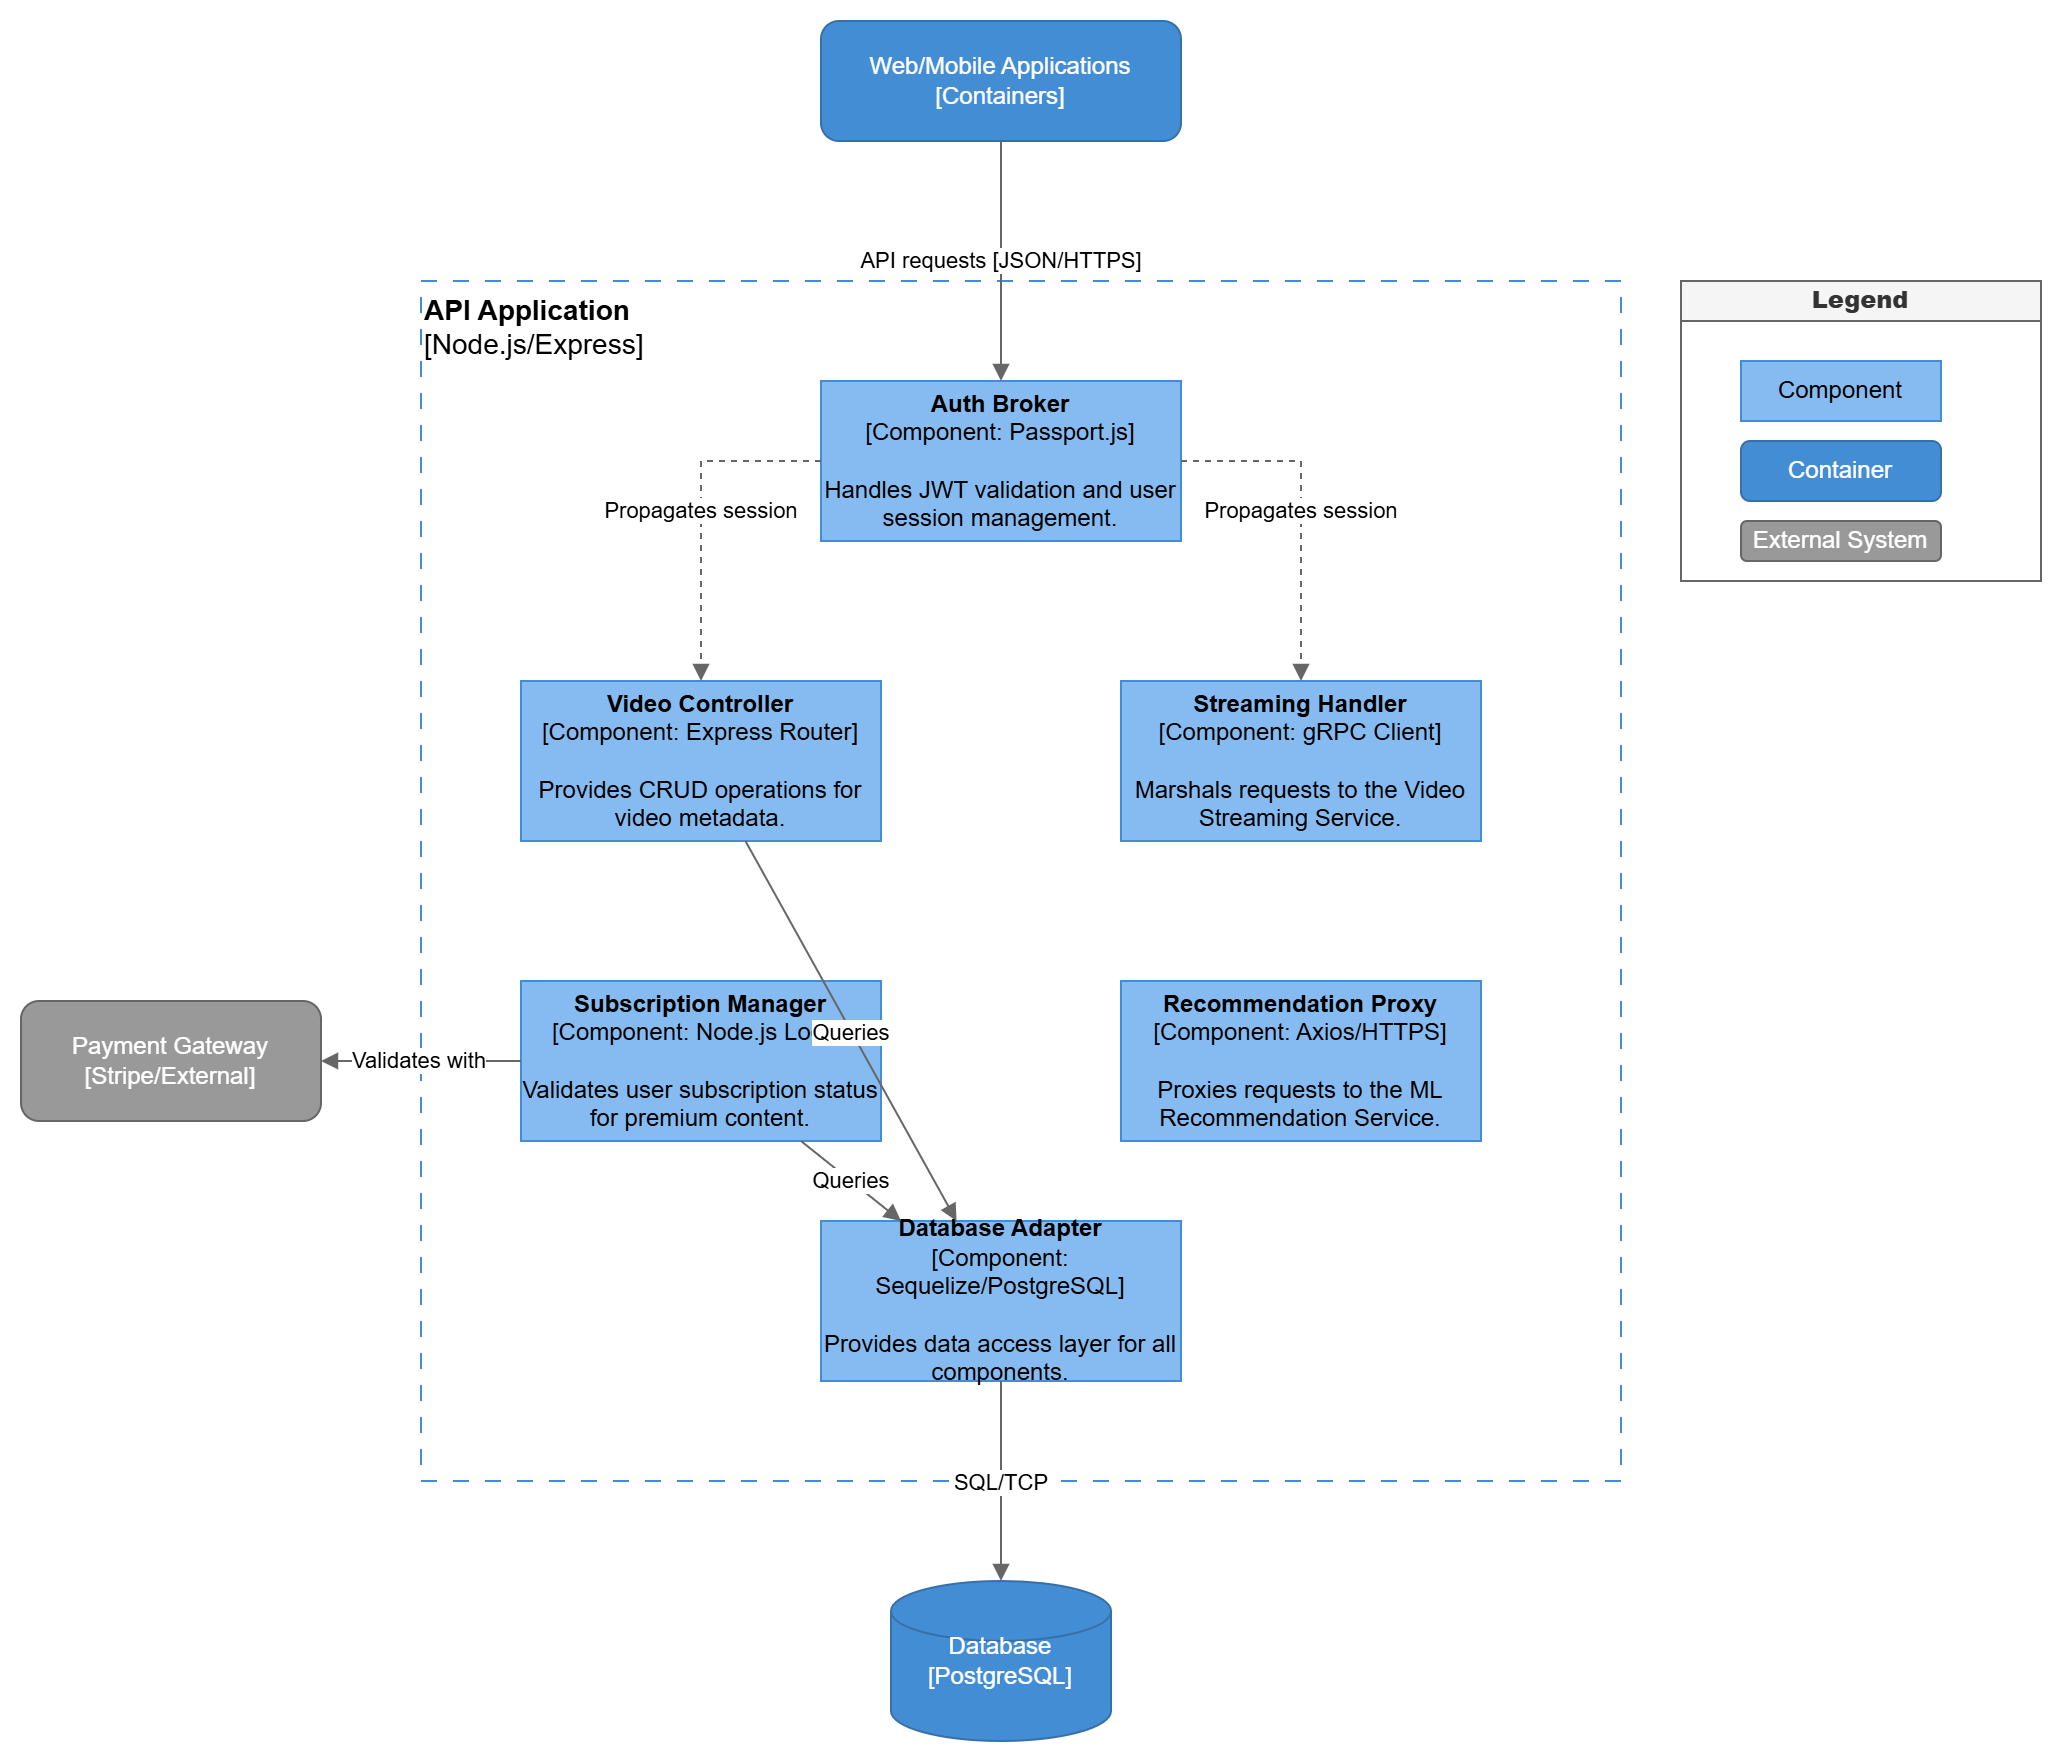

The diagram above was exported from draw.io. Its source (the exported page's mxGraphModel, read from the mxfile embedded in the PNG):
<mxGraphModel dx="1367" dy="1701" grid="1" gridSize="10" guides="1" tooltips="1" connect="1" arrows="1" fold="1" page="1" pageScale="1" pageWidth="850" pageHeight="1100" math="0" shadow="0">
  <root>
    <mxCell id="0" />
    <mxCell id="1" parent="0" />
    <mxCell id="axa9pkNM6RauptXak8ZO-58" parent="1" style="swimlane;whiteSpace=wrap;html=1;startSize=20;fillColor=#f5f5f5;fontColor=#333333;strokeColor=#666666;" value="&lt;b&gt;Legend&lt;/b&gt;" vertex="1">
      <mxGeometry height="150" width="180" x="880" y="50" as="geometry" />
    </mxCell>
    <mxCell id="axa9pkNM6RauptXak8ZO-59" parent="axa9pkNM6RauptXak8ZO-58" style="rounded=0;whiteSpace=wrap;html=1;fillColor=#85BBF0;fontColor=#000000;strokeColor=#438DD5;" value="Component" vertex="1">
      <mxGeometry height="30" width="100" x="30" y="40" as="geometry" />
    </mxCell>
    <mxCell id="axa9pkNM6RauptXak8ZO-60" parent="axa9pkNM6RauptXak8ZO-58" style="rounded=1;whiteSpace=wrap;html=1;fillColor=#438DD5;fontColor=#ffffff;strokeColor=#3670A8;" value="Container" vertex="1">
      <mxGeometry height="30" width="100" x="30" y="80" as="geometry" />
    </mxCell>
    <mxCell id="axa9pkNM6RauptXak8ZO-61" parent="axa9pkNM6RauptXak8ZO-58" style="rounded=1;whiteSpace=wrap;html=1;fillColor=#999999;fontColor=#ffffff;strokeColor=#666666;" value="External System" vertex="1">
      <mxGeometry height="20" width="100" x="30" y="120" as="geometry" />
    </mxCell>
    <mxCell id="axa9pkNM6RauptXak8ZO-62" parent="1" style="shape=rect;html=1;whiteSpace=wrap;align=left;verticalAlign=top;fillColor=none;strokeColor=#438DD5;dashed=1;dashPattern=8 8;fontSize=14;" value="&lt;b&gt;API Application&lt;/b&gt;&lt;br/&gt;[Node.js/Express]" vertex="1">
      <mxGeometry height="600" width="600" x="250" y="50" as="geometry" />
    </mxCell>
    <mxCell id="axa9pkNM6RauptXak8ZO-63" parent="1" style="rounded=0;whiteSpace=wrap;html=1;fillColor=#85BBF0;fontColor=#000000;strokeColor=#438DD5;align=center;verticalAlign=middle;" value="&lt;b&gt;Auth Broker&lt;/b&gt;&lt;br/&gt;[Component: Passport.js]&lt;br/&gt;&lt;br/&gt;Handles JWT validation and user session management." vertex="1">
      <mxGeometry height="80" width="180" x="450" y="100" as="geometry" />
    </mxCell>
    <mxCell id="axa9pkNM6RauptXak8ZO-64" parent="1" style="rounded=0;whiteSpace=wrap;html=1;fillColor=#85BBF0;fontColor=#000000;strokeColor=#438DD5;align=center;verticalAlign=middle;" value="&lt;b&gt;Video Controller&lt;/b&gt;&lt;br/&gt;[Component: Express Router]&lt;br/&gt;&lt;br/&gt;Provides CRUD operations for video metadata." vertex="1">
      <mxGeometry height="80" width="180" x="300" y="250" as="geometry" />
    </mxCell>
    <mxCell id="axa9pkNM6RauptXak8ZO-65" parent="1" style="rounded=0;whiteSpace=wrap;html=1;fillColor=#85BBF0;fontColor=#000000;strokeColor=#438DD5;align=center;verticalAlign=middle;" value="&lt;b&gt;Streaming Handler&lt;/b&gt;&lt;br/&gt;[Component: gRPC Client]&lt;br/&gt;&lt;br/&gt;Marshals requests to the Video Streaming Service." vertex="1">
      <mxGeometry height="80" width="180" x="600" y="250" as="geometry" />
    </mxCell>
    <mxCell id="axa9pkNM6RauptXak8ZO-66" parent="1" style="rounded=0;whiteSpace=wrap;html=1;fillColor=#85BBF0;fontColor=#000000;strokeColor=#438DD5;align=center;verticalAlign=middle;" value="&lt;b&gt;Recommendation Proxy&lt;/b&gt;&lt;br/&gt;[Component: Axios/HTTPS]&lt;br/&gt;&lt;br/&gt;Proxies requests to the ML Recommendation Service." vertex="1">
      <mxGeometry height="80" width="180" x="600" y="400" as="geometry" />
    </mxCell>
    <mxCell id="axa9pkNM6RauptXak8ZO-67" parent="1" style="rounded=0;whiteSpace=wrap;html=1;fillColor=#85BBF0;fontColor=#000000;strokeColor=#438DD5;align=center;verticalAlign=middle;" value="&lt;b&gt;Subscription Manager&lt;/b&gt;&lt;br/&gt;[Component: Node.js Logic]&lt;br/&gt;&lt;br/&gt;Validates user subscription status for premium content." vertex="1">
      <mxGeometry height="80" width="180" x="300" y="400" as="geometry" />
    </mxCell>
    <mxCell id="axa9pkNM6RauptXak8ZO-68" parent="1" style="rounded=0;whiteSpace=wrap;html=1;fillColor=#85BBF0;fontColor=#000000;strokeColor=#438DD5;align=center;verticalAlign=middle;" value="&lt;b&gt;Database Adapter&lt;/b&gt;&lt;br/&gt;[Component: Sequelize/PostgreSQL]&lt;br/&gt;&lt;br/&gt;Provides data access layer for all components." vertex="1">
      <mxGeometry height="80" width="180" x="450" y="520" as="geometry" />
    </mxCell>
    <mxCell id="axa9pkNM6RauptXak8ZO-69" parent="1" style="rounded=1;whiteSpace=wrap;html=1;fillColor=#438DD5;fontColor=#ffffff;strokeColor=#3670A8;" value="Web/Mobile Applications&lt;br/&gt;[Containers]" vertex="1">
      <mxGeometry height="60" width="180" x="450" y="-80" as="geometry" />
    </mxCell>
    <mxCell id="axa9pkNM6RauptXak8ZO-70" parent="1" style="shape=cylinder3;whiteSpace=wrap;html=1;fillColor=#438DD5;fontColor=#ffffff;strokeColor=#3670A8;" value="Database&lt;br/&gt;[PostgreSQL]" vertex="1">
      <mxGeometry height="80" width="110" x="485" y="700" as="geometry" />
    </mxCell>
    <mxCell id="axa9pkNM6RauptXak8ZO-71" parent="1" style="rounded=1;whiteSpace=wrap;html=1;fillColor=#999999;fontColor=#ffffff;strokeColor=#666666;" value="Payment Gateway&lt;br/&gt;[Stripe/External]" vertex="1">
      <mxGeometry height="60" width="150" x="50" y="410" as="geometry" />
    </mxCell>
    <mxCell id="axa9pkNM6RauptXak8ZO-72" edge="1" parent="1" source="axa9pkNM6RauptXak8ZO-69" style="endArrow=block;html=1;rounded=0;strokeColor=#666666;fontColor=#000000;exitX=0.5;exitY=1;exitDx=0;exitDy=0;" target="axa9pkNM6RauptXak8ZO-63" value="API requests [JSON/HTTPS]">
      <mxGeometry relative="1" as="geometry" />
    </mxCell>
    <mxCell id="axa9pkNM6RauptXak8ZO-73" edge="1" parent="1" source="axa9pkNM6RauptXak8ZO-63" style="endArrow=block;html=1;rounded=0;strokeColor=#666666;fontColor=#000000;dashed=1;" target="axa9pkNM6RauptXak8ZO-64" value="Propagates session">
      <mxGeometry relative="1" as="geometry">
        <Array as="points">
          <mxPoint x="390" y="140" />
        </Array>
      </mxGeometry>
    </mxCell>
    <mxCell id="axa9pkNM6RauptXak8ZO-74" edge="1" parent="1" source="axa9pkNM6RauptXak8ZO-63" style="endArrow=block;html=1;rounded=0;strokeColor=#666666;fontColor=#000000;dashed=1;" target="axa9pkNM6RauptXak8ZO-65" value="Propagates session">
      <mxGeometry relative="1" as="geometry">
        <Array as="points">
          <mxPoint x="690" y="140" />
        </Array>
      </mxGeometry>
    </mxCell>
    <mxCell id="axa9pkNM6RauptXak8ZO-75" edge="1" parent="1" source="axa9pkNM6RauptXak8ZO-64" style="endArrow=block;html=1;rounded=0;strokeColor=#666666;fontColor=#000000;" target="axa9pkNM6RauptXak8ZO-68" value="Queries">
      <mxGeometry relative="1" as="geometry" />
    </mxCell>
    <mxCell id="axa9pkNM6RauptXak8ZO-76" edge="1" parent="1" source="axa9pkNM6RauptXak8ZO-67" style="endArrow=block;html=1;rounded=0;strokeColor=#666666;fontColor=#000000;" target="axa9pkNM6RauptXak8ZO-68" value="Queries">
      <mxGeometry relative="1" as="geometry" />
    </mxCell>
    <mxCell id="axa9pkNM6RauptXak8ZO-77" edge="1" parent="1" source="axa9pkNM6RauptXak8ZO-68" style="endArrow=block;html=1;rounded=0;strokeColor=#666666;fontColor=#000000;" target="axa9pkNM6RauptXak8ZO-70" value="SQL/TCP">
      <mxGeometry relative="1" as="geometry" />
    </mxCell>
    <mxCell id="axa9pkNM6RauptXak8ZO-78" edge="1" parent="1" source="axa9pkNM6RauptXak8ZO-67" style="endArrow=block;html=1;rounded=0;strokeColor=#666666;fontColor=#000000;" target="axa9pkNM6RauptXak8ZO-71" value="Validates with">
      <mxGeometry relative="1" as="geometry" />
    </mxCell>
  </root>
</mxGraphModel>